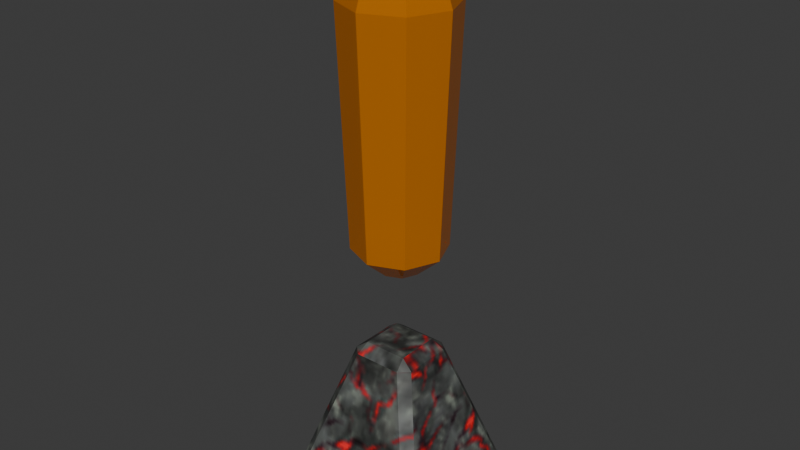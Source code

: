 # Source: blend.blend  (saved by Blender 4.3.34; exported with 4.5.12 LTS)
import bpy
from mathutils import Matrix  # noqa: F401  (used for matrix-valued properties, if any)

bpy.ops.wm.read_factory_settings(use_empty=True)
scene = bpy.context.scene
scene.name = 'Scene'

# ---- collections
col_collection = bpy.data.collections.new('Collection'); scene.collection.children.link(col_collection)

# ---- images (referenced by path relative to the original .blend; pixels are not part of the script)
import os
ASSET_DIR = os.environ.get("B2B_ASSET_DIR", "")  # directory of the original .blend (textures are referenced by path, not embedded)
HERE = os.path.dirname(os.path.abspath(__file__))  # packed textures are extracted next to this script under _unpacked/

def load_image(name, relpath, width, height, colorspace="sRGB"):
    """Load a texture the original file referenced (path relative to the .blend, or extracted next to this script)."""
    p = next((c for c in (os.path.join(HERE, relpath), os.path.join(ASSET_DIR, relpath)) if relpath and os.path.exists(c)), "")
    if p:
        img = bpy.data.images.load(p, check_existing=True)
        img.name = name
    else:  # same state as the original file: an image datablock whose file is absent (Cycles renders it pink)
        img = bpy.data.images.new(name, width, height)
        img.source = "FILE"
        img.filepath = "//" + (relpath or name)
    img.colorspace_settings.name = colorspace
    return img
img_rubble2_png_001 = load_image('rubble2.png.001', '_unpacked/rubble2.a0c225df.png', 64, 64, 'sRGB')

# ---- materials (node trees are filled in below, after node groups)
mat_rubble2_png = bpy.data.materials.new('rubble2.png')
mat_material_003 = bpy.data.materials.new('Material.003')

# ---- material node trees
mat_rubble2_png.use_nodes = True; mat_rubble2_png.node_tree.nodes.clear()
_N = mat_rubble2_png.node_tree.nodes; _L = mat_rubble2_png.node_tree.links
n0 = _N.new('ShaderNodeBsdfPrincipled'); n0.name = 'Principled BSDF'; n0.location = (-23, 257)
n0.inputs[0].default_value = (0.8007, 0.2408, 0.0, 1.0)
n0.inputs[1].default_value = 0.3
n0.inputs[2].default_value = 0.0
n0.inputs[4].default_value = 0.8
n0.inputs[27].default_value = (1.0, 0.3304, 0.0, 1.0)
n1 = _N.new('ShaderNodeOutputMaterial'); n1.name = 'Material Output'; n1.location = (267, 257)
_L.new(n0.outputs[0], n1.inputs[0])
n1.is_active_output = True
mat_material_003.use_nodes = True; mat_material_003.node_tree.nodes.clear()
_N = mat_material_003.node_tree.nodes; _L = mat_material_003.node_tree.links
n0 = _N.new('ShaderNodeBsdfPrincipled'); n0.name = 'Principled BSDF'; n0.location = (97, 237)
n1 = _N.new('ShaderNodeOutputMaterial'); n1.name = 'Material Output'; n1.location = (387, 237)
n2 = _N.new('ShaderNodeTexImage'); n2.name = 'Image Texture'; n2.location = (-265, 260)
n2.image = img_rubble2_png_001
_L.new(n0.outputs[0], n1.inputs[0])
_L.new(n2.outputs[0], n0.inputs[0])
n1.is_active_output = True

# ---- world
world_world = bpy.data.worlds.new('World'); scene.world = world_world
world_world.use_nodes = True; world_world.node_tree.nodes.clear()
_N = world_world.node_tree.nodes; _L = world_world.node_tree.links
n0 = _N.new('ShaderNodeOutputWorld'); n0.name = 'World Output'; n0.location = (300, 300)
n1 = _N.new('ShaderNodeBackground'); n1.name = 'Background'; n1.location = (10, 300)
n1.inputs[0].default_value = (0.05088, 0.05088, 0.05088, 1.0)
_L.new(n1.outputs[0], n0.inputs[0])
n0.is_active_output = True
world_world.color = (0.05088, 0.05088, 0.05088)
world_world.sun_shadow_jitter_overblur = 0.0

# ---- meshes
me_cube_001 = bpy.data.meshes.new('Cube.001')
me_cube_001.from_pydata([(0.0, 0.0, 6.026), (0.0, 1.0, -1.0), (0.0, -1.0, -1.0), (-1.0, -0.0255, -1.0), (1.0, -0.0255, -1.0), (0.0, -0.00966, 1.0), (0.0, -0.0255, -1.0), (-0.8832, -1.0, -1.0), (-1.0, -0.8832, -1.0), (-0.4121, -0.2952, 0.893), (-0.2952, -0.4121, 0.893), (-0.2668, -0.2668, 1.0), (-1.0, 0.8832, -1.0), (-0.8832, 1.0, -1.0), (-0.2668, 0.2668, 1.0), (-0.2952, 0.4121, 0.893), (-0.4121, 0.2952, 0.893), (1.0, -0.8832, -1.0), (0.8832, -1.0, -1.0), (0.2668, -0.2668, 1.0), (0.2952, -0.4121, 0.893), (0.4121, -0.2952, 0.893), (0.8832, 1.0, -1.0), (1.0, 0.8832, -1.0), (0.2668, 0.2668, 1.0), (0.4121, 0.2952, 0.893), (0.2952, 0.4121, 0.893), (0.0, 0.4121, 0.893), (0.0, 0.2668, 1.0), (0.0, -0.4121, 0.893), (0.0, -0.2668, 1.0), (-0.4121, -0.01051, 0.893), (-0.2668, -0.00966, 1.0), (0.4121, -0.01051, 0.893), (0.2668, -0.00966, 1.0), (-0.3764, -0.3764, 5.433), (-0.4727, -0.4727, 5.064), (-0.3764, 0.3764, 5.433), (-0.4727, 0.4727, 5.064), (0.3764, -0.3764, 5.433), (0.4727, -0.4727, 5.064), (0.3764, 0.3764, 5.433), (0.4727, 0.4727, 5.064), (-0.6681, -3.017e-09, 5.064), (-0.5321, -2.425e-09, 5.433), (0.6681, -3.017e-09, 5.064), (0.5321, -2.425e-09, 5.433), (3.031e-09, 0.6681, 5.064), (2.425e-09, 0.5321, 5.433), (3.031e-09, -0.6681, 5.064), (2.425e-09, -0.5321, 5.433), (7.451e-09, -7.451e-09, 1.972), (-0.1766, -0.1766, 1.972), (-0.3968, -0.3968, 2.249), (-0.1766, 0.1766, 1.972), (-0.3968, 0.3968, 2.249), (0.1766, -0.1766, 1.972), (0.3968, -0.3968, 2.249), (0.1766, 0.1766, 1.972), (0.3968, 0.3968, 2.249), (-0.561, -2.147e-09, 2.249), (-0.2496, -5.006e-09, 1.972), (0.561, -2.147e-09, 2.249), (0.2496, -5.006e-09, 1.972), (2.355e-09, 0.561, 2.249), (5.109e-09, 0.2496, 1.972), (2.355e-09, -0.561, 2.249), (5.109e-09, -0.2496, 1.972)], [], [(28, 14, 32, 5), (24, 28, 5, 34), (34, 5, 30, 19), (3, 6, 2, 7, 8), (4, 33, 21, 17), (13, 15, 27, 1), (51, 63, 56, 67), (65, 58, 63, 51), (35, 50, 0), (53, 36, 43, 60), (46, 0, 39), (41, 0, 46), (0, 44, 35), (57, 40, 49, 66), (39, 0, 50), (48, 37, 0), (59, 42, 45, 62), (0, 41, 48), (0, 37, 44), (55, 38, 47, 64), (23, 25, 33, 4), (5, 32, 11, 30), (6, 4, 17, 18, 2), (12, 13, 1, 6, 3), (3, 31, 16, 12), (18, 20, 29, 2), (1, 27, 26, 22), (1, 22, 23, 4, 6), (2, 29, 10, 7), (9, 10, 11), (14, 15, 16), (19, 20, 21), (24, 25, 26), (7, 10, 9, 8), (32, 14, 16, 31), (15, 13, 12, 16), (28, 24, 26, 27), (25, 23, 22, 26), (34, 19, 21, 33), (20, 18, 17, 21), (30, 11, 10, 29), (14, 28, 27, 15), (19, 30, 29, 20), (11, 32, 31, 9), (24, 34, 33, 25), (8, 9, 31, 3), (44, 37, 38, 43), (48, 41, 42, 47), (46, 39, 40, 45), (50, 35, 36, 49), (35, 44, 43, 36), (41, 46, 45, 42), (37, 48, 47, 38), (39, 50, 49, 40), (54, 65, 51, 61), (66, 49, 36, 53), (62, 45, 40, 57), (60, 43, 38, 55), (64, 47, 42, 59), (61, 52, 53, 60), (65, 54, 55, 64), (63, 58, 59, 62), (67, 56, 57, 66), (54, 61, 60, 55), (56, 63, 62, 57), (58, 65, 64, 59), (52, 67, 66, 53), (61, 51, 67, 52)])
me_cube_001.polygons.foreach_set('material_index', [1, 1, 1, 1, 1, 1, 0, 0, 0, 0, 0, 0, 0, 0, 0, 0, 0, 0, 0, 0, 1, 1, 1, 1, 1, 1, 1, 1, 1, 1, 1, 1, 1, 1, 1, 1, 1, 1, 1, 1, 1, 1, 1, 1, 1, 1, 0, 0, 0, 0, 0, 0, 0, 0, 0, 0, 0, 0, 0, 0, 0, 0, 0, 0, 0, 0, 0, 0])
_uv = me_cube_001.uv_layers.new(name='UVMap')
_uv.uv.foreach_set('vector', [2.163, 2.092, 2.163, 2.212, 2.038, 2.212, 2.038, 2.092, 2.163, 1.972, 2.163, 2.092, 2.038, 2.092, 2.038, 1.972, 2.038, 1.972, 2.038, 2.092, 1.923, 2.092, 1.923, 1.972, 0.4899, 0.07129, 0.4899, 0.5201, 0.05254, 0.5201, 0.05254, 0.1237, 0.105, 0.07129, 0.5128, 0.07129, 0.5061, -0.8184, 0.6338, -0.8184, 0.8977, 0.07129, 1.003, 0.9765, 1.266, 0.08684, 1.399, 0.08684, 1.399, 0.9765, 0.5686, 0.3674, 0.5649, 0.3583, 0.5724, 0.3583, 0.5777, 0.3636, 0.5595, 0.3711, 0.5595, 0.3636, 0.5649, 0.3583, 0.5686, 0.3674, 0.4437, 0.3732, 0.4277, 0.3726, 0.4366, 0.3469, 0.4453, 0.4946, 0.4453, 0.385, 0.4594, 0.3876, 0.4572, 0.4967, 0.4963, 0.3726, 0.5053, 0.3469, 0.5124, 0.3732, 0.485, 0.3705, 0.5053, 0.3469, 0.4963, 0.3726, 0.471, 0.3469, 0.462, 0.3726, 0.4507, 0.3705, 0.4109, 0.4946, 0.4109, 0.385, 0.4251, 0.3876, 0.4228, 0.4967, 0.4164, 0.3705, 0.4366, 0.3469, 0.4277, 0.3726, 0.5307, 0.3726, 0.5194, 0.3705, 0.5396, 0.3469, 0.4796, 0.4946, 0.4796, 0.385, 0.4938, 0.3876, 0.4915, 0.4967, 0.5396, 0.3469, 0.5467, 0.3732, 0.5307, 0.3726, 0.471, 0.3469, 0.4781, 0.3732, 0.462, 0.3726, 0.5139, 0.4946, 0.5139, 0.385, 0.5281, 0.3876, 0.5258, 0.4967, 0.105, 0.07129, 0.3689, -0.8184, 0.5061, -0.8184, 0.5128, 0.07129, 2.038, 2.092, 2.038, 2.212, 1.923, 2.212, 1.923, 2.092, 0.4899, 0.5201, 0.4899, 0.9689, 0.105, 0.9689, 0.05254, 0.9165, 0.05254, 0.5201, 0.8977, 0.07129, 0.9502, 0.1237, 0.9502, 0.5201, 0.4899, 0.5201, 0.4899, 0.07129, 1.335, 0.07129, 1.342, -0.8184, 1.479, -0.8184, 1.743, 0.07129, 1.795, 0.02166, 2.059, -0.868, 2.192, -0.868, 2.192, 0.02166, 1.399, 0.9765, 1.399, 0.08684, 1.531, 0.08684, 1.795, 0.9765, 0.9502, 0.5201, 0.9502, 0.9165, 0.8977, 0.9689, 0.4899, 0.9689, 0.4899, 0.5201, 2.192, 0.02166, 2.192, -0.868, 2.324, -0.868, 2.588, 0.02166, 1.91, 2.277, 1.858, 2.225, 1.923, 2.212, 2.163, 2.212, 2.228, 2.225, 2.175, 2.277, 1.923, 1.972, 1.858, 1.96, 1.91, 1.907, 2.163, 1.972, 2.175, 1.907, 2.228, 1.96, 0.8977, 0.05574, 1.162, -0.8339, 1.214, -0.8184, 0.9502, 0.07129, 1.342, -0.8835, 1.466, -0.8835, 1.479, -0.8184, 1.342, -0.8184, 1.266, 0.08684, 1.003, 0.9765, 0.9502, 0.9609, 1.214, 0.07129, 2.163, 2.092, 2.163, 1.972, 2.228, 1.96, 2.228, 2.092, 0.3689, -0.8184, 0.105, 0.07129, 0.05254, 0.05574, 0.3164, -0.8339, 0.5057, -0.8835, 0.6211, -0.8835, 0.6338, -0.8184, 0.5061, -0.8184, 2.059, -0.868, 1.795, 0.02166, 1.743, 0.00611, 2.007, -0.8835, 1.923, 2.092, 1.923, 2.212, 1.858, 2.225, 1.858, 2.092, 2.163, 2.212, 2.163, 2.092, 2.228, 2.092, 2.228, 2.225, 1.923, 1.972, 1.923, 2.092, 1.858, 2.092, 1.858, 1.96, 1.227, -0.8835, 1.342, -0.8835, 1.342, -0.8184, 1.214, -0.8184, 0.3816, -0.8835, 0.5057, -0.8835, 0.5061, -0.8184, 0.3689, -0.8184, 0.9502, 0.07129, 1.214, -0.8184, 1.342, -0.8184, 1.335, 0.07129, 0.462, 0.3726, 0.4781, 0.3732, 0.4796, 0.3883, 0.4594, 0.3876, 0.5307, 0.3726, 0.5467, 0.3732, 0.5482, 0.3883, 0.5281, 0.3876, 0.4963, 0.3726, 0.5124, 0.3732, 0.5139, 0.3883, 0.4938, 0.3876, 0.4277, 0.3726, 0.4437, 0.3732, 0.4453, 0.3883, 0.4251, 0.3876, 0.4507, 0.3705, 0.462, 0.3726, 0.4594, 0.3876, 0.4453, 0.385, 0.485, 0.3705, 0.4963, 0.3726, 0.4938, 0.3876, 0.4796, 0.385, 0.5194, 0.3705, 0.5307, 0.3726, 0.5281, 0.3876, 0.5139, 0.385, 0.4164, 0.3705, 0.4277, 0.3726, 0.4251, 0.3876, 0.4109, 0.385, 0.5649, 0.3765, 0.5595, 0.3711, 0.5686, 0.3674, 0.5724, 0.3765, 0.4228, 0.4967, 0.4251, 0.3876, 0.4453, 0.3883, 0.4398, 0.4973, 0.4915, 0.4967, 0.4938, 0.3876, 0.5139, 0.3883, 0.5084, 0.4973, 0.4572, 0.4967, 0.4594, 0.3876, 0.4796, 0.3883, 0.4741, 0.4973, 0.5258, 0.4967, 0.5281, 0.3876, 0.5482, 0.3883, 0.5427, 0.4973, 0.5724, 0.3765, 0.5777, 0.3711, 0.5891, 0.3758, 0.5771, 0.3878, 0.5595, 0.3711, 0.5649, 0.3765, 0.5602, 0.3878, 0.5482, 0.3758, 0.5649, 0.3583, 0.5595, 0.3636, 0.5482, 0.3589, 0.5602, 0.3469, 0.5777, 0.3636, 0.5724, 0.3583, 0.5771, 0.3469, 0.5891, 0.3589, 0.5649, 0.3765, 0.5724, 0.3765, 0.5771, 0.3878, 0.5602, 0.3878, 0.5724, 0.3583, 0.5649, 0.3583, 0.5602, 0.3469, 0.5771, 0.3469, 0.5595, 0.3636, 0.5595, 0.3711, 0.5482, 0.3758, 0.5482, 0.3589, 0.5777, 0.3711, 0.5777, 0.3636, 0.5891, 0.3589, 0.5891, 0.3758, 0.5724, 0.3765, 0.5686, 0.3674, 0.5777, 0.3636, 0.5777, 0.3711])
me_cube_001.materials.append(mat_rubble2_png)
me_cube_001.materials.append(mat_material_003)
me_cube_001.update()

# ---- objects
ob_cube = bpy.data.objects.new('Cube', me_cube_001)

# ---- transforms, parenting, visibility, modifiers, constraints
ob_cube.location = (0.0, 0.0, 0.0)

# ---- collection membership
col_collection.objects.link(ob_cube)

# ---- scene / render settings (as saved in the file)
scene.frame_start = 1; scene.frame_end = 250; scene.frame_set(1)
scene.render.engine = 'CYCLES'
bpy.context.view_layer.update()

# ---- added for rendering (the .blend has no active camera and no usable light): camera, sun
cam_auto = bpy.data.cameras.new('AutoCamera')
cam_auto.lens = 50.0
cam_auto.sensor_width = 36.0
cam_auto.clip_end = 1000.0
ob_auto_camera = bpy.data.objects.new('AutoCamera', cam_auto)
scene.collection.objects.link(ob_auto_camera)
ob_auto_camera.location = (7.00776, -8.40931, 8.1193)
ob_auto_camera.rotation_euler = (1.09748, -7.21219e-08, 0.694738)
scene.camera = ob_auto_camera
light_auto_sun = bpy.data.lights.new('AutoSun', 'SUN')
light_auto_sun.energy = 3.0
light_auto_sun.angle = 0.0523599
ob_auto_sun = bpy.data.objects.new('AutoSun', light_auto_sun)
scene.collection.objects.link(ob_auto_sun)
ob_auto_sun.rotation_euler = (0.872665, 0.174533, 0.523599)
bpy.context.view_layer.update()
